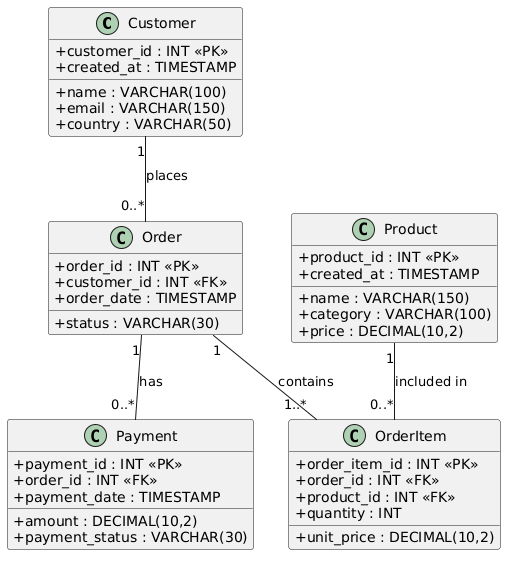

The diagram above was rendered by PlantUML. Its source (embedded in the PNG):
@startuml
skinparam classAttributeIconSize 0

class Customer {
    +customer_id : INT <<PK>>
    +name : VARCHAR(100)
    +email : VARCHAR(150)
    +country : VARCHAR(50)
    +created_at : TIMESTAMP
}

class Order {
    +order_id : INT <<PK>>
    +customer_id : INT <<FK>>
    +order_date : TIMESTAMP
    +status : VARCHAR(30)
}

class OrderItem {
    +order_item_id : INT <<PK>>
    +order_id : INT <<FK>>
    +product_id : INT <<FK>>
    +quantity : INT
    +unit_price : DECIMAL(10,2)
}

class Product {
    +product_id : INT <<PK>>
    +name : VARCHAR(150)
    +category : VARCHAR(100)
    +price : DECIMAL(10,2)
    +created_at : TIMESTAMP
}

class Payment {
    +payment_id : INT <<PK>>
    +order_id : INT <<FK>>
    +amount : DECIMAL(10,2)
    +payment_status : VARCHAR(30)
    +payment_date : TIMESTAMP
}

Customer "1" -- "0..*" Order : places
Order "1" -- "1..*" OrderItem : contains
Product "1" -- "0..*" OrderItem : included in
Order "1" -- "0..*" Payment : has
@enduml